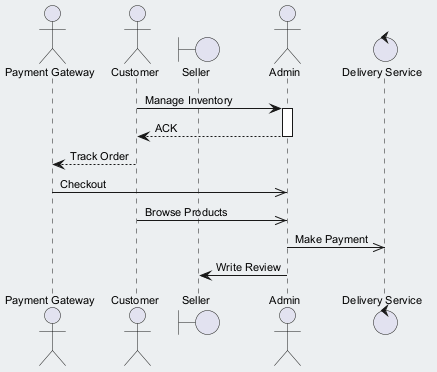

The diagram above was rendered by PlantUML. Its source (embedded in the PNG):
@startuml
skinparam backgroundColor #ECEFF1
skinparam classBackgroundColor #FFFFFF
skinparam classBorderColor #455A64
skinparam defaultFontSize 11
actor "Payment Gateway" as PG
actor "Customer" as C
boundary "Seller" as S
actor "Admin" as A
control "Delivery Service" as DS
C -> A : Manage Inventory
activate A
A --> C : ACK
deactivate A
C --> PG : Track Order
PG ->> A : Checkout
C ->> A : Browse Products
A ->> DS : Make Payment
A -> S : Write Review
@enduml